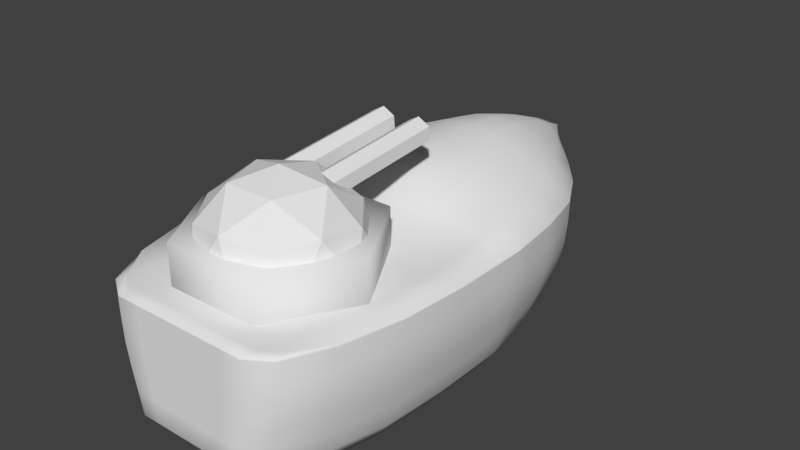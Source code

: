 # Source: shipApplied.blend  (saved by Blender 2.78.0; exported with 4.5.12 LTS)
import bpy
from mathutils import Matrix  # noqa: F401  (used for matrix-valued properties, if any)

bpy.ops.wm.read_factory_settings(use_empty=True)
scene = bpy.context.scene
scene.name = 'Scene'

# ---- collections
col_collection_1 = bpy.data.collections.new('Collection 1'); scene.collection.children.link(col_collection_1)

# ---- world
world_world = bpy.data.worlds.new('World'); scene.world = world_world
world_world.color = (0.05088, 0.05088, 0.05088)
world_world.use_sun_shadow = False
world_world.sun_shadow_jitter_overblur = 0.0
world_world.cycles.sampling_method = 'MANUAL'

# ---- meshes
me_icosphere = bpy.data.meshes.new('Icosphere')
me_icosphere.from_pydata([(0.0, 0.0, -0.6), (0.5104, -0.1658, -0.2683), (2.772e-06, -0.5367, -0.2683), (-0.5104, -0.1658, -0.2683), (-0.3154, 0.4342, -0.2683), (0.3154, 0.4342, -0.2683), (0.3154, -0.4342, 0.2683), (-0.3154, -0.4342, 0.2683), (-0.5104, 0.1658, 0.2683), (-2.772e-06, 0.5367, 0.2683), (0.5104, 0.1658, 0.2683), (0.0, 0.0, 0.6), (1.632e-06, -0.3154, -0.5104), (0.3, -0.09747, -0.5104), (0.3, -0.4129, -0.3154), (0.4854, 0.1577, -0.3154), (0.1854, 0.2552, -0.5104), (-0.3, -0.09748, -0.5104), (-0.3, -0.4129, -0.3154), (-0.1854, 0.2552, -0.5104), (-0.4854, 0.1577, -0.3154), (2.801e-06, 0.5104, -0.3154), (0.6, 2.816e-06, 0.0), (0.4854, 0.3527, 0.0), (0.1854, -0.5706, 0.0), (0.4854, -0.3527, 0.0), (-0.4854, -0.3527, 0.0), (-0.1854, -0.5706, 0.0), (-0.4854, 0.3527, 0.0), (-0.6, -2.816e-06, 0.0), (0.1854, 0.5706, 0.0), (-0.1854, 0.5706, 0.0), (0.4854, -0.1577, 0.3154), (-2.801e-06, -0.5104, 0.3154), (-0.4854, -0.1577, 0.3154), (-0.3, 0.4129, 0.3154), (0.3, 0.4129, 0.3154), (0.1854, -0.2552, 0.5104), (0.3, 0.09748, 0.5104), (-0.1854, -0.2552, 0.5104), (-0.3, 0.09747, 0.5104), (-1.632e-06, 0.3154, 0.5104), (-0.15, 1.13, 0.5943), (-0.15, 0.1338, 0.5072), (-0.0634, 1.134, 0.5445), (-0.0634, 0.1382, 0.4574), (-0.0634, 1.143, 0.4449), (-0.0634, 0.1469, 0.3578), (-0.15, 1.147, 0.3951), (-0.15, 0.1512, 0.3079), (-0.2366, 1.143, 0.4449), (-0.2366, 0.1469, 0.3578), (-0.2366, 1.134, 0.5445), (-0.2366, 0.1382, 0.4574), (0.15, 1.13, 0.5943), (0.15, 0.1338, 0.5072), (0.2366, 1.134, 0.5445), (0.2366, 0.1382, 0.4574), (0.2366, 1.143, 0.4449), (0.2366, 0.1469, 0.3578), (0.15, 1.147, 0.3951), (0.15, 0.1512, 0.3079), (0.0634, 1.143, 0.4449), (0.0634, 0.1469, 0.3578), (0.0634, 1.134, 0.5445), (0.0634, 0.1382, 0.4574)], [], [(0, 13, 12), (1, 13, 15), (0, 12, 17), (0, 17, 19), (0, 19, 16), (1, 15, 22), (2, 14, 24), (3, 18, 26), (4, 20, 28), (5, 21, 30), (1, 22, 25), (2, 24, 27), (3, 26, 29), (4, 28, 31), (5, 30, 23), (6, 32, 37), (7, 33, 39), (8, 34, 40), (10, 36, 38), (38, 41, 11), (35, 40, 41, 9), (41, 40, 11), (35, 8, 40), (40, 39, 11), (40, 34, 39), (34, 7, 39), (39, 37, 11), (39, 33, 37), (33, 6, 37), (37, 38, 11), (37, 32, 38), (32, 10, 38), (23, 36, 10), (23, 30, 36), (30, 9, 36), (31, 35, 9), (31, 28, 35), (28, 8, 35), (29, 34, 8), (29, 26, 34), (26, 7, 34), (27, 33, 7), (27, 24, 33), (24, 6, 33), (25, 32, 6), (25, 22, 32), (22, 10, 32), (30, 31, 9), (30, 21, 31), (21, 4, 31), (28, 29, 8), (28, 20, 29), (20, 3, 29), (26, 27, 7), (26, 18, 27), (18, 2, 27), (24, 25, 6), (24, 14, 25), (14, 1, 25), (22, 23, 10), (22, 15, 23), (15, 5, 23), (16, 21, 5), (16, 19, 21), (19, 4, 21), (19, 20, 4), (19, 17, 20), (17, 3, 20), (17, 18, 3), (17, 12, 18), (12, 2, 18), (15, 16, 5), (15, 13, 16), (13, 0, 16), (12, 14, 2), (12, 13, 14), (13, 1, 14), (36, 9, 41, 38), (42, 43, 45, 44), (44, 45, 47, 46), (46, 47, 49, 48), (48, 49, 51, 50), (45, 43, 53, 51, 49, 47), (50, 51, 53, 52), (52, 53, 43, 42), (42, 44, 46, 48, 50, 52), (54, 55, 57, 56), (56, 57, 59, 58), (58, 59, 61, 60), (60, 61, 63, 62), (57, 55, 65, 63, 61, 59), (62, 63, 65, 64), (64, 65, 55, 54), (54, 56, 58, 60, 62, 64)])
me_icosphere.use_remesh_preserve_volume = False
me_icosphere.use_remesh_preserve_attributes = False
me_icosphere.use_mirror_vertex_groups = False
me_icosphere.update()
me_cylinder = bpy.data.meshes.new('Cylinder')
me_cylinder.from_pydata([(-0.35, 0.6062, -0.2), (-0.35, 0.6062, 0.2), (0.35, 0.6062, -0.2), (0.35, 0.6062, 0.2), (0.7, -2.98e-08, -0.2), (0.7, -2.98e-08, 0.2), (0.35, -0.6062, -0.2), (0.35, -0.6062, 0.2), (-0.35, -0.6062, -0.2), (-0.35, -0.6062, 0.2), (-0.7, -5.96e-08, -0.2), (-0.7, -5.96e-08, 0.2)], [], [(0, 1, 3, 2), (2, 3, 5, 4), (4, 5, 7, 6), (6, 7, 9, 8), (3, 1, 11, 9, 7, 5), (8, 9, 11, 10), (10, 11, 1, 0), (0, 2, 4, 6, 8, 10)])
me_cylinder.polygons.foreach_set('use_smooth', [True] * 8)
me_cylinder.use_remesh_preserve_volume = False
me_cylinder.use_remesh_preserve_attributes = False
me_cylinder.use_mirror_vertex_groups = False
me_cylinder.update()
me_cube_002 = bpy.data.meshes.new('Cube.002')
me_cube_002.from_pydata([(0.125, 1.8, 0.4917), (0.85, -1.567, 0.4917), (0.4875, -1.567, -0.5), (0.2125, -1.567, 0.5), (0.175, -2.0, 0.4917), (0.175, 1.1, 0.8), (0.25, -0.72, 0.5), (0.3562, 1.044, -0.5), (0.6, -0.595, -0.5), (0.7, 1.1, 0.4917), (1.0, -0.595, 0.4917), (0.85, -0.595, -0.3333), (0.95, -0.595, 0.0), (0.525, 1.037, -0.3333), (0.6375, 1.062, 0.0), (0.1375, -2.0, -0.3333), (0.1625, -2.0, 0.0), (0.7, -1.567, -0.3333), (0.8, -1.567, 0.0), (0.1, 1.575, -0.3333), (0.125, 1.625, 0.0), (0.9, 0.4167, 0.0), (0.775, 0.4167, -0.3333), (0.95, 0.4167, 0.4917), (0.525, 0.4167, -0.5), (0.2375, 0.4167, 0.8), (0.95, 0.4167, 0.325), (1.0, -0.595, 0.325), (0.7, 1.087, 0.325), (0.175, -2.0, 0.325), (0.85, -1.567, 0.325), (0.125, 1.725, 0.325), (0.35, 1.496, 0.325), (0.3125, 1.421, 0.0), (0.25, 1.371, -0.3333), (0.35, 1.533, 0.4917), (0.1687, 1.402, -0.5), (0.075, 1.658, 0.625), (0.25, 1.583, 0.55), (0.05625, 1.49, -0.5), (0.025, 1.85, 0.325), (0.525, -2.0, 0.325), (0.7125, 0.4167, 0.625), (0.175, 0.4167, -0.5), (0.025, 1.75, 0.0), (0.025, 1.7, -0.3333), (0.4875, -2.0, 0.0), (0.4125, -2.0, -0.3333), (0.2, -0.595, -0.5), (0.1187, 1.081, -0.5), (0.75, -0.645, 0.5), (0.525, 1.1, 0.625), (0.525, -2.0, 0.4917), (0.6375, -1.567, 0.5), (0.1625, -1.567, -0.5), (0.025, 1.95, 0.4917), (0.75, -0.07833, 0.55), (0.2, -0.02833, -0.5), (1.0, -0.02833, 0.325), (0.95, -0.02833, 0.0), (0.85, -0.02833, -0.3333), (1.0, -0.02833, 0.4917), (0.6, -0.02833, -0.5), (0.25, -0.1533, 0.625), (-0.125, 1.8, 0.4917), (-0.85, -1.567, 0.4917), (-0.4875, -1.567, -0.5), (-0.2125, -1.567, 0.5), (-0.175, -2.0, 0.4917), (-0.175, 1.1, 0.8), (-0.25, -0.72, 0.5), (-0.3562, 1.044, -0.5), (-0.6, -0.595, -0.5), (-0.7, 1.1, 0.4917), (-1.0, -0.595, 0.4917), (-0.85, -0.595, -0.3333), (-0.95, -0.595, 0.0), (-0.525, 1.037, -0.3333), (-0.6375, 1.062, 0.0), (-0.1375, -2.0, -0.3333), (-0.1625, -2.0, 0.0), (-0.7, -1.567, -0.3333), (-0.8, -1.567, 0.0), (-0.1, 1.575, -0.3333), (-0.125, 1.625, 0.0), (-0.9, 0.4167, 0.0), (-0.775, 0.4167, -0.3333), (-0.95, 0.4167, 0.4917), (-0.525, 0.4167, -0.5), (-0.2375, 0.4167, 0.8), (-0.95, 0.4167, 0.325), (-1.0, -0.595, 0.325), (-0.7, 1.087, 0.325), (-0.175, -2.0, 0.325), (-0.85, -1.567, 0.325), (-0.125, 1.725, 0.325), (-0.35, 1.496, 0.325), (-0.3125, 1.421, 0.0), (-0.25, 1.371, -0.3333), (-0.35, 1.533, 0.4917), (-0.1687, 1.402, -0.5), (-0.075, 1.658, 0.625), (-0.25, 1.583, 0.55), (-0.05625, 1.49, -0.5), (-0.025, 1.85, 0.325), (-0.525, -2.0, 0.325), (-0.7125, 0.4167, 0.625), (-0.175, 0.4167, -0.5), (-0.025, 1.75, 0.0), (-0.025, 1.7, -0.3333), (-0.4875, -2.0, 0.0), (-0.4125, -2.0, -0.3333), (-0.2, -0.595, -0.5), (-0.1187, 1.081, -0.5), (-0.75, -0.645, 0.5), (-0.525, 1.1, 0.625), (-0.525, -2.0, 0.4917), (-0.6375, -1.567, 0.5), (-0.1625, -1.567, -0.5), (-0.025, 1.95, 0.4917), (-0.75, -0.07833, 0.55), (-0.2, -0.02833, -0.5), (-1.0, -0.02833, 0.325), (-0.95, -0.02833, 0.0), (-0.85, -0.02833, -0.3333), (-1.0, -0.02833, 0.4917), (-0.6, -0.02833, -0.5), (-0.25, -0.1533, 0.625), (0.125, 1.8, 0.5), (0.1625, 1.486, -0.3333), (0.2172, 1.372, -0.4583), (0.85, -1.567, 0.5), (0.5531, -1.892, -0.3333), (0.4125, -1.892, -0.4583), (0.03281, 1.622, -0.4583), (0.1844, -1.892, 0.4979), (0.0, -1.567, 0.5), (0.0, -1.567, -0.5), (0.0, -2.0, -0.3333), (0.0, 1.725, -0.3333), (0.6219, -1.567, -0.4583), (0.675, 0.4167, -0.4583), (0.7, 1.1, 0.5), (1.0, -0.595, 0.5), (0.0, 1.1, 0.825), (0.0, -0.7325, 0.5), (0.0, 1.091, -0.5), (0.0, -0.595, -0.5), (0.6469, 0.7958, 0.6375), (0.7219, -1.12, 0.5), (0.1484, 0.7911, -0.5), (0.1906, -1.107, -0.5), (0.675, 0.7802, -0.3333), (0.8125, -1.107, -0.3333), (0.2187, 1.63, 0.325), (0.2094, 1.536, 0.0), (0.6938, -1.892, 0.325), (0.6469, -1.892, 0.0), (0.0, -2.0, 0.325), (0.0, -2.0, 0.0), (0.0, 1.875, 0.325), (0.0, 1.775, 0.0), (0.8625, 0.7927, 0.325), (0.8094, 0.7865, 0.0), (0.9625, -1.107, 0.325), (0.9125, -1.107, 0.0), (0.9, -0.595, -0.1667), (0.9875, -0.595, 0.1646), (0.5781, 1.05, -0.1667), (0.6844, 1.075, 0.1646), (0.15, -2.0, -0.1667), (0.1719, -2.0, 0.1646), (0.75, -1.567, -0.1667), (0.8375, -1.567, 0.1646), (0.1187, 1.6, -0.1667), (0.125, 1.662, 0.1646), (0.7625, -0.02833, -0.4583), (0.95, 0.4167, 0.5), (0.0, 0.4167, 0.825), (0.0, 0.4167, -0.5), (0.8438, 0.4167, -0.1667), (0.9375, 0.4167, 0.1646), (0.9375, 0.09708, 0.0), (0.8312, 0.09708, -0.3333), (0.9875, 0.09708, 0.325), (0.1937, 0.09708, -0.5), (0.7406, 0.08458, 0.5938), (0.2187, 1.683, 0.4917), (0.6938, -1.892, 0.4917), (0.0, -2.0, 0.4917), (0.0, 1.975, 0.4917), (0.8625, 0.7958, 0.4917), (0.9625, -1.107, 0.4917), (0.9875, 0.09708, 0.4917), (0.95, 0.4167, 0.4833), (1.0, -0.595, 0.4833), (0.7, 1.1, 0.4833), (0.175, -2.0, 0.4833), (0.85, -1.567, 0.4833), (0.125, 1.8, 0.4833), (0.4578, 1.033, -0.4583), (0.35, 1.533, 0.5), (0.0, 1.671, 0.6375), (0.0, 1.511, -0.5), (0.2781, 1.39, -0.1667), (0.3406, 1.458, 0.1646), (0.35, 1.533, 0.4833), (0.5125, 1.317, 0.325), (0.45, 1.267, 0.0), (0.3687, 1.223, -0.3333), (0.5125, 1.342, 0.4917), (0.0875, 1.307, -0.5), (0.3812, 1.354, 0.5938), (0.025, 1.95, 0.5), (0.1375, -1.892, -0.4583), (0.1047, 1.519, -0.4583), (0.5531, -1.892, 0.4979), (0.2156, 0.7958, 0.825), (0.2406, -1.138, 0.5), (0.4453, 0.7818, -0.5), (0.5719, -1.107, -0.5), (0.45, -2.0, -0.1667), (0.5156, -2.0, 0.1646), (0.025, 1.737, -0.1667), (0.025, 1.775, 0.1646), (0.5812, 0.09708, -0.5), (0.2469, 0.06583, 0.7312), (0.525, -2.0, 0.4833), (0.025, 1.95, 0.4833), (0.2625, 1.239, -0.5), (0.125, 1.373, 0.7313), (0.1562, 1.627, 0.5938), (0.1125, 1.446, -0.5), (0.0625, 1.794, 0.325), (0.35, -2.0, 0.325), (0.475, 0.4167, 0.7313), (0.35, 0.4167, -0.5), (0.0625, 1.694, 0.0), (0.05625, 1.644, -0.3333), (0.325, -2.0, 0.0), (0.275, -2.0, -0.3333), (0.4, -0.595, -0.5), (0.2375, 1.062, -0.5), (0.5, -0.6888, 0.5), (0.35, 1.1, 0.7313), (0.35, -2.0, 0.4917), (0.425, -1.567, 0.5), (0.325, -1.567, -0.5), (0.0625, 1.888, 0.4917), (1.0, -0.02833, 0.5), (0.0, -0.1658, 0.6375), (0.0, -0.02833, -0.5), (0.9, -0.02833, -0.1667), (0.9875, -0.02833, 0.1646), (0.7625, -0.595, -0.4583), (1.0, -0.02833, 0.4833), (0.4, -0.02833, -0.5), (0.5, -0.1221, 0.5938), (0.75, -0.2592, 0.5125), (0.2, -0.1842, -0.5), (1.0, -0.1842, 0.325), (0.95, -0.1842, 0.0), (0.85, -0.1842, -0.3333), (1.0, -0.1842, 0.4917), (0.6, -0.1842, -0.5), (0.25, -0.3717, 0.5312), (-0.125, 1.8, 0.5), (-0.1625, 1.486, -0.3333), (-0.2172, 1.372, -0.4583), (-0.85, -1.567, 0.5), (-0.5531, -1.892, -0.3333), (-0.4125, -1.892, -0.4583), (-0.03281, 1.622, -0.4583), (-0.1844, -1.892, 0.4979), (-0.6219, -1.567, -0.4583), (-0.675, 0.4167, -0.4583), (-0.7, 1.1, 0.5), (-1.0, -0.595, 0.5), (-0.6469, 0.7958, 0.6375), (-0.7219, -1.12, 0.5), (-0.1484, 0.7911, -0.5), (-0.1906, -1.107, -0.5), (-0.675, 0.7802, -0.3333), (-0.8125, -1.107, -0.3333), (-0.2187, 1.63, 0.325), (-0.2094, 1.536, 0.0), (-0.6938, -1.892, 0.325), (-0.6469, -1.892, 0.0), (-0.8625, 0.7927, 0.325), (-0.8094, 0.7865, 0.0), (-0.9625, -1.107, 0.325), (-0.9125, -1.107, 0.0), (-0.9, -0.595, -0.1667), (-0.9875, -0.595, 0.1646), (-0.5781, 1.05, -0.1667), (-0.6844, 1.075, 0.1646), (-0.15, -2.0, -0.1667), (-0.1719, -2.0, 0.1646), (-0.75, -1.567, -0.1667), (-0.8375, -1.567, 0.1646), (-0.1187, 1.6, -0.1667), (-0.125, 1.662, 0.1646), (-0.7625, -0.02833, -0.4583), (-0.95, 0.4167, 0.5), (-0.8437, 0.4167, -0.1667), (-0.9375, 0.4167, 0.1646), (-0.9375, 0.09708, 0.0), (-0.8312, 0.09708, -0.3333), (-0.9875, 0.09708, 0.325), (-0.1937, 0.09708, -0.5), (-0.7406, 0.08458, 0.5938), (-0.2187, 1.683, 0.4917), (-0.6938, -1.892, 0.4917), (-0.8625, 0.7958, 0.4917), (-0.9625, -1.107, 0.4917), (-0.9875, 0.09708, 0.4917), (-0.95, 0.4167, 0.4833), (-1.0, -0.595, 0.4833), (-0.7, 1.1, 0.4833), (-0.175, -2.0, 0.4833), (-0.85, -1.567, 0.4833), (-0.125, 1.8, 0.4833), (-0.4578, 1.033, -0.4583), (-0.35, 1.533, 0.5), (-0.2781, 1.39, -0.1667), (-0.3406, 1.458, 0.1646), (-0.35, 1.533, 0.4833), (-0.5125, 1.317, 0.325), (-0.45, 1.267, 0.0), (-0.3687, 1.223, -0.3333), (-0.5125, 1.342, 0.4917), (-0.0875, 1.307, -0.5), (-0.3812, 1.354, 0.5938), (-0.025, 1.95, 0.5), (-0.1375, -1.892, -0.4583), (-0.1047, 1.519, -0.4583), (-0.5531, -1.892, 0.4979), (-0.2156, 0.7958, 0.825), (-0.2406, -1.138, 0.5), (-0.4453, 0.7818, -0.5), (-0.5719, -1.107, -0.5), (-0.45, -2.0, -0.1667), (-0.5156, -2.0, 0.1646), (-0.025, 1.737, -0.1667), (-0.025, 1.775, 0.1646), (-0.5812, 0.09708, -0.5), (-0.2469, 0.06583, 0.7313), (-0.525, -2.0, 0.4833), (-0.025, 1.95, 0.4833), (-0.2625, 1.239, -0.5), (-0.125, 1.373, 0.7312), (-0.1562, 1.627, 0.5938), (-0.1125, 1.446, -0.5), (-0.0625, 1.794, 0.325), (-0.35, -2.0, 0.325), (-0.475, 0.4167, 0.7313), (-0.35, 0.4167, -0.5), (-0.0625, 1.694, 0.0), (-0.05625, 1.644, -0.3333), (-0.325, -2.0, 0.0), (-0.275, -2.0, -0.3333), (-0.4, -0.595, -0.5), (-0.2375, 1.062, -0.5), (-0.5, -0.6887, 0.5), (-0.35, 1.1, 0.7313), (-0.35, -2.0, 0.4917), (-0.425, -1.567, 0.5), (-0.325, -1.567, -0.5), (-0.0625, 1.888, 0.4917), (-1.0, -0.02833, 0.5), (-0.9, -0.02833, -0.1667), (-0.9875, -0.02833, 0.1646), (-0.7625, -0.595, -0.4583), (-1.0, -0.02833, 0.4833), (-0.4, -0.02833, -0.5), (-0.5, -0.1221, 0.5938), (-0.75, -0.2592, 0.5125), (-0.2, -0.1842, -0.5), (-1.0, -0.1842, 0.325), (-0.95, -0.1842, 0.0), (-0.85, -0.1842, -0.3333), (-1.0, -0.1842, 0.4917), (-0.6, -0.1842, -0.5), (-0.25, -0.3717, 0.5312), (0.5278, -1.807, -0.4259), (0.6847, -1.807, 0.4963), (0.1576, 1.463, -0.4259), (0.2187, 1.683, 0.5), (0.7273, -1.107, -0.4583), (0.577, 0.779, -0.4583), (0.8625, 0.7958, 0.5), (0.9625, -1.107, 0.5), (0.2164, 1.58, 0.1646), (0.193, 1.504, -0.1667), (0.682, -1.892, 0.1646), (0.6, -1.892, -0.1667), (0.8492, 0.7896, 0.1646), (0.7492, 0.7833, -0.1667), (0.95, -1.107, 0.1646), (0.8625, -1.107, -0.1667), (0.7406, 0.09708, -0.4583), (0.9875, 0.09708, 0.5), (0.8859, 0.09708, -0.1667), (0.975, 0.09708, 0.1646), (0.2187, 1.683, 0.4833), (0.6937, -1.892, 0.4833), (0.8625, 0.7958, 0.4833), (0.9625, -1.107, 0.4833), (0.9875, 0.09708, 0.4833), (0.3328, 1.217, -0.4583), (0.5125, 1.342, 0.5), (0.3984, 1.243, -0.1667), (0.4969, 1.292, 0.1646), (0.5125, 1.342, 0.4833), (0.0625, 1.887, 0.5), (0.275, -1.892, -0.4583), (0.06719, 1.572, -0.4583), (0.3687, -1.892, 0.4979), (0.4313, 0.7958, 0.7531), (0.4812, -1.131, 0.5), (0.2969, 0.7865, -0.5), (0.3812, -1.107, -0.5), (0.3, -2.0, -0.1667), (0.3437, -2.0, 0.1646), (0.06094, 1.678, -0.1667), (0.0625, 1.722, 0.1646), (0.3875, 0.09708, -0.5), (0.4937, 0.07365, 0.675), (0.35, -2.0, 0.4833), (0.0625, 1.887, 0.4833), (0.175, 1.273, -0.5), (0.2516, 1.365, 0.675), (1.0, -0.1842, 0.5), (0.9, -0.1842, -0.1667), (0.9875, -0.1842, 0.1646), (0.7625, -0.1842, -0.4583), (1.0, -0.1842, 0.4833), (0.4, -0.1842, -0.5), (0.5, -0.3248, 0.5234), (-0.5278, -1.807, -0.4259), (-0.6847, -1.807, 0.4963), (-0.1576, 1.463, -0.4259), (-0.2187, 1.683, 0.5), (0.0, 1.647, -0.4583), (0.0, 1.975, 0.5), (0.0, -1.892, -0.4583), (-9.313e-10, -1.892, 0.4979), (-0.7273, -1.107, -0.4583), (-0.577, 0.779, -0.4583), (-0.8625, 0.7958, 0.5), (-0.9625, -1.107, 0.5), (0.0, 0.7958, 0.85), (0.0, -1.141, 0.5), (9.313e-10, 0.7935, -0.5), (0.0, -1.107, -0.5), (-0.2164, 1.58, 0.1646), (-0.193, 1.504, -0.1667), (-0.682, -1.892, 0.1646), (-0.6, -1.892, -0.1667), (-9.313e-10, -2.0, 0.1646), (0.0, -2.0, -0.1667), (0.0, 1.8, 0.1646), (0.0, 1.762, -0.1667), (-0.8492, 0.7896, 0.1646), (-0.7492, 0.7833, -0.1667), (-0.95, -1.107, 0.1646), (-0.8625, -1.107, -0.1667), (-0.7406, 0.09708, -0.4583), (-0.9875, 0.09708, 0.5), (0.0, 0.06271, 0.7531), (0.0, 0.09708, -0.5), (-0.8859, 0.09708, -0.1667), (-0.975, 0.09708, 0.1646), (-0.2187, 1.683, 0.4833), (-0.6937, -1.892, 0.4833), (0.0, -2.0, 0.4833), (0.0, 1.975, 0.4833), (-0.8625, 0.7958, 0.4833), (-0.9625, -1.107, 0.4833), (-0.9875, 0.09708, 0.4833), (-0.3328, 1.217, -0.4583), (-0.5125, 1.342, 0.5), (0.0, 1.376, 0.7531), (0.0, 1.324, -0.5), (-0.3984, 1.243, -0.1667), (-0.4969, 1.292, 0.1646), (-0.5125, 1.342, 0.4833), (-0.0625, 1.887, 0.5), (-0.275, -1.892, -0.4583), (-0.06719, 1.572, -0.4583), (-0.3687, -1.892, 0.4979), (-0.4313, 0.7958, 0.7531), (-0.4812, -1.131, 0.5), (-0.2969, 0.7865, -0.5), (-0.3812, -1.107, -0.5), (-0.3, -2.0, -0.1667), (-0.3437, -2.0, 0.1646), (-0.06094, 1.678, -0.1667), (-0.0625, 1.722, 0.1646), (-0.3875, 0.09708, -0.5), (-0.4937, 0.07365, 0.675), (-0.35, -2.0, 0.4833), (-0.0625, 1.887, 0.4833), (-0.175, 1.273, -0.5), (-0.2516, 1.365, 0.675), (-1.0, -0.1842, 0.5), (0.0, -0.3904, 0.5344), (0.0, -0.1842, -0.5), (-0.9, -0.1842, -0.1667), (-0.9875, -0.1842, 0.1646), (-0.7625, -0.1842, -0.4583), (-1.0, -0.1842, 0.4833), (-0.4, -0.1842, -0.5), (-0.5, -0.3248, 0.5234)], [], [(0, 199, 429, 248), (0, 248, 414, 128), (0, 128, 387, 187), (0, 187, 404, 199), (1, 198, 407, 192), (1, 192, 391, 131), (1, 131, 385, 188), (1, 188, 405, 198), (2, 247, 421, 220), (2, 220, 388, 140), (2, 140, 384, 133), (2, 133, 415, 247), (3, 246, 419, 218), (3, 218, 452, 136), (3, 136, 446, 135), (3, 135, 417, 246), (4, 197, 428, 245), (4, 245, 417, 135), (4, 135, 446, 189), (4, 189, 475, 197), (5, 244, 431, 230), (5, 230, 482, 144), (5, 144, 451, 217), (5, 217, 418, 244), (6, 243, 438, 265), (6, 265, 506, 145), (6, 145, 452, 218), (6, 218, 419, 243), (7, 242, 430, 229), (7, 229, 409, 200), (7, 200, 389, 219), (7, 219, 420, 242), (8, 241, 437, 264), (8, 264, 435, 254), (8, 254, 388, 220), (8, 220, 421, 241), (9, 196, 413, 210), (9, 210, 410, 142), (9, 142, 390, 191), (9, 191, 406, 196), (10, 195, 436, 263), (10, 263, 432, 143), (10, 143, 391, 192), (10, 192, 407, 195), (11, 254, 435, 262), (11, 262, 433, 166), (11, 166, 399, 153), (11, 153, 388, 254), (12, 166, 433, 261), (12, 261, 434, 167), (12, 167, 398, 165), (12, 165, 399, 166), (13, 200, 409, 209), (13, 209, 411, 168), (13, 168, 397, 152), (13, 152, 389, 200), (14, 168, 411, 208), (14, 208, 412, 169), (14, 169, 396, 163), (14, 163, 397, 168), (15, 214, 415, 240), (15, 240, 422, 170), (15, 170, 460, 138), (15, 138, 445, 214), (16, 170, 422, 239), (16, 239, 423, 171), (16, 171, 459, 159), (16, 159, 460, 170), (17, 140, 388, 153), (17, 153, 399, 172), (17, 172, 395, 132), (17, 132, 384, 140), (18, 172, 399, 165), (18, 165, 398, 173), (18, 173, 394, 157), (18, 157, 395, 172), (19, 215, 416, 238), (19, 238, 424, 174), (19, 174, 393, 129), (19, 129, 386, 215), (20, 174, 424, 237), (20, 237, 425, 175), (20, 175, 392, 155), (20, 155, 393, 174), (21, 180, 397, 163), (21, 163, 396, 181), (21, 181, 403, 182), (21, 182, 402, 180), (22, 141, 389, 152), (22, 152, 397, 180), (22, 180, 402, 183), (22, 183, 400, 141), (23, 194, 406, 191), (23, 191, 390, 177), (23, 177, 401, 193), (23, 193, 408, 194), (24, 236, 420, 219), (24, 219, 389, 141), (24, 141, 400, 225), (24, 225, 426, 236), (25, 235, 418, 217), (25, 217, 451, 178), (25, 178, 469, 226), (25, 226, 427, 235), (26, 181, 396, 162), (26, 162, 406, 194), (26, 194, 408, 184), (26, 184, 403, 181), (27, 167, 434, 260), (27, 260, 436, 195), (27, 195, 407, 164), (27, 164, 398, 167), (28, 169, 412, 207), (28, 207, 413, 196), (28, 196, 406, 162), (28, 162, 396, 169), (29, 171, 423, 234), (29, 234, 428, 197), (29, 197, 475, 158), (29, 158, 459, 171), (30, 173, 398, 164), (30, 164, 407, 198), (30, 198, 405, 156), (30, 156, 394, 173), (31, 175, 425, 233), (31, 233, 429, 199), (31, 199, 404, 154), (31, 154, 392, 175), (32, 205, 392, 154), (32, 154, 404, 206), (32, 206, 413, 207), (32, 207, 412, 205), (33, 204, 393, 155), (33, 155, 392, 205), (33, 205, 412, 208), (33, 208, 411, 204), (34, 130, 386, 129), (34, 129, 393, 204), (34, 204, 411, 209), (34, 209, 409, 130), (35, 206, 404, 187), (35, 187, 387, 201), (35, 201, 410, 210), (35, 210, 413, 206), (36, 232, 416, 215), (36, 215, 386, 130), (36, 130, 409, 229), (36, 229, 430, 232), (37, 231, 414, 213), (37, 213, 444, 202), (37, 202, 482, 230), (37, 230, 431, 231), (38, 201, 387, 128), (38, 128, 414, 231), (38, 231, 431, 212), (38, 212, 410, 201), (39, 203, 443, 134), (39, 134, 416, 232), (39, 232, 430, 211), (39, 211, 483, 203), (40, 224, 461, 160), (40, 160, 476, 228), (40, 228, 429, 233), (40, 233, 425, 224), (41, 222, 394, 156), (41, 156, 405, 227), (41, 227, 428, 234), (41, 234, 423, 222), (42, 177, 390, 148), (42, 148, 418, 235), (42, 235, 427, 186), (42, 186, 401, 177), (43, 179, 453, 150), (43, 150, 420, 236), (43, 236, 426, 185), (43, 185, 470, 179), (44, 223, 462, 161), (44, 161, 461, 224), (44, 224, 425, 237), (44, 237, 424, 223), (45, 134, 443, 139), (45, 139, 462, 223), (45, 223, 424, 238), (45, 238, 416, 134), (46, 221, 395, 157), (46, 157, 394, 222), (46, 222, 423, 239), (46, 239, 422, 221), (47, 133, 384, 132), (47, 132, 395, 221), (47, 221, 422, 240), (47, 240, 415, 133), (48, 147, 507, 259), (48, 259, 437, 241), (48, 241, 421, 151), (48, 151, 454, 147), (49, 146, 483, 211), (49, 211, 430, 242), (49, 242, 420, 150), (49, 150, 453, 146), (50, 143, 432, 258), (50, 258, 438, 243), (50, 243, 419, 149), (50, 149, 391, 143), (51, 142, 410, 212), (51, 212, 431, 244), (51, 244, 418, 148), (51, 148, 390, 142), (52, 227, 405, 188), (52, 188, 385, 216), (52, 216, 417, 245), (52, 245, 428, 227), (53, 131, 391, 149), (53, 149, 419, 246), (53, 246, 417, 216), (53, 216, 385, 131), (54, 137, 454, 151), (54, 151, 421, 247), (54, 247, 415, 214), (54, 214, 445, 137), (55, 228, 476, 190), (55, 190, 444, 213), (55, 213, 414, 248), (55, 248, 429, 228), (56, 249, 401, 186), (56, 186, 427, 257), (56, 257, 438, 258), (56, 258, 432, 249), (57, 251, 470, 185), (57, 185, 426, 256), (57, 256, 437, 259), (57, 259, 507, 251), (58, 253, 403, 184), (58, 184, 408, 255), (58, 255, 436, 260), (58, 260, 434, 253), (59, 252, 402, 182), (59, 182, 403, 253), (59, 253, 434, 261), (59, 261, 433, 252), (60, 176, 400, 183), (60, 183, 402, 252), (60, 252, 433, 262), (60, 262, 435, 176), (61, 255, 408, 193), (61, 193, 401, 249), (61, 249, 432, 263), (61, 263, 436, 255), (62, 256, 426, 225), (62, 225, 400, 176), (62, 176, 435, 264), (62, 264, 437, 256), (63, 257, 427, 226), (63, 226, 469, 250), (63, 250, 506, 265), (63, 265, 438, 257), (64, 368, 502, 321), (64, 321, 473, 311), (64, 311, 442, 266), (64, 266, 487, 368), (65, 314, 478, 320), (65, 320, 474, 312), (65, 312, 440, 269), (65, 269, 450, 314), (66, 340, 494, 367), (66, 367, 488, 271), (66, 271, 439, 274), (66, 274, 447, 340), (67, 338, 492, 366), (67, 366, 490, 273), (67, 273, 446, 136), (67, 136, 452, 338), (68, 365, 501, 319), (68, 319, 475, 189), (68, 189, 446, 273), (68, 273, 490, 365), (69, 350, 504, 364), (69, 364, 491, 337), (69, 337, 451, 144), (69, 144, 482, 350), (70, 383, 513, 363), (70, 363, 492, 338), (70, 338, 452, 145), (70, 145, 506, 383), (71, 349, 503, 362), (71, 362, 493, 339), (71, 339, 448, 322), (71, 322, 480, 349), (72, 382, 512, 361), (72, 361, 494, 340), (72, 340, 447, 372), (72, 372, 510, 382), (73, 330, 486, 318), (73, 318, 477, 313), (73, 313, 449, 276), (73, 276, 481, 330), (74, 381, 511, 317), (74, 317, 478, 314), (74, 314, 450, 277), (74, 277, 505, 381), (75, 380, 510, 372), (75, 372, 447, 283), (75, 283, 466, 292), (75, 292, 508, 380), (76, 379, 508, 292), (76, 292, 466, 291), (76, 291, 465, 293), (76, 293, 509, 379), (77, 329, 480, 322), (77, 322, 448, 282), (77, 282, 464, 294), (77, 294, 484, 329), (78, 328, 484, 294), (78, 294, 464, 289), (78, 289, 463, 295), (78, 295, 485, 328), (79, 360, 488, 334), (79, 334, 445, 138), (79, 138, 460, 296), (79, 296, 495, 360), (80, 359, 495, 296), (80, 296, 460, 159), (80, 159, 459, 297), (80, 297, 496, 359), (81, 283, 447, 274), (81, 274, 439, 270), (81, 270, 458, 298), (81, 298, 466, 283), (82, 291, 466, 298), (82, 298, 458, 287), (82, 287, 457, 299), (82, 299, 465, 291), (83, 358, 489, 335), (83, 335, 441, 267), (83, 267, 456, 300), (83, 300, 497, 358), (84, 357, 497, 300), (84, 300, 456, 285), (84, 285, 455, 301), (84, 301, 498, 357), (85, 289, 464, 304), (85, 304, 471, 306), (85, 306, 472, 305), (85, 305, 463, 289), (86, 282, 448, 275), (86, 275, 467, 307), (86, 307, 471, 304), (86, 304, 464, 282), (87, 313, 477, 316), (87, 316, 479, 315), (87, 315, 468, 303), (87, 303, 449, 313), (88, 339, 493, 356), (88, 356, 499, 345), (88, 345, 467, 275), (88, 275, 448, 339), (89, 337, 491, 355), (89, 355, 500, 346), (89, 346, 469, 178), (89, 178, 451, 337), (90, 288, 463, 305), (90, 305, 472, 308), (90, 308, 479, 316), (90, 316, 477, 288), (91, 378, 509, 293), (91, 293, 465, 290), (91, 290, 478, 317), (91, 317, 511, 378), (92, 327, 485, 295), (92, 295, 463, 288), (92, 288, 477, 318), (92, 318, 486, 327), (93, 354, 496, 297), (93, 297, 459, 158), (93, 158, 475, 319), (93, 319, 501, 354), (94, 290, 465, 299), (94, 299, 457, 286), (94, 286, 474, 320), (94, 320, 478, 290), (95, 353, 498, 301), (95, 301, 455, 284), (95, 284, 473, 321), (95, 321, 502, 353), (96, 284, 455, 325), (96, 325, 485, 327), (96, 327, 486, 326), (96, 326, 473, 284), (97, 285, 456, 324), (97, 324, 484, 328), (97, 328, 485, 325), (97, 325, 455, 285), (98, 267, 441, 268), (98, 268, 480, 329), (98, 329, 484, 324), (98, 324, 456, 267), (99, 311, 473, 326), (99, 326, 486, 330), (99, 330, 481, 323), (99, 323, 442, 311), (100, 335, 489, 352), (100, 352, 503, 349), (100, 349, 480, 268), (100, 268, 441, 335), (101, 333, 487, 351), (101, 351, 504, 350), (101, 350, 482, 202), (101, 202, 444, 333), (102, 266, 442, 323), (102, 323, 481, 332), (102, 332, 504, 351), (102, 351, 487, 266), (103, 272, 443, 203), (103, 203, 483, 331), (103, 331, 503, 352), (103, 352, 489, 272), (104, 160, 461, 344), (104, 344, 498, 353), (104, 353, 502, 348), (104, 348, 476, 160), (105, 286, 457, 342), (105, 342, 496, 354), (105, 354, 501, 347), (105, 347, 474, 286), (106, 278, 449, 303), (106, 303, 468, 310), (106, 310, 500, 355), (106, 355, 491, 278), (107, 280, 453, 179), (107, 179, 470, 309), (107, 309, 499, 356), (107, 356, 493, 280), (108, 161, 462, 343), (108, 343, 497, 357), (108, 357, 498, 344), (108, 344, 461, 161), (109, 139, 443, 272), (109, 272, 489, 358), (109, 358, 497, 343), (109, 343, 462, 139), (110, 287, 458, 341), (110, 341, 495, 359), (110, 359, 496, 342), (110, 342, 457, 287), (111, 270, 439, 271), (111, 271, 488, 360), (111, 360, 495, 341), (111, 341, 458, 270), (112, 377, 507, 147), (112, 147, 454, 281), (112, 281, 494, 361), (112, 361, 512, 377), (113, 331, 483, 146), (113, 146, 453, 280), (113, 280, 493, 362), (113, 362, 503, 331), (114, 376, 505, 277), (114, 277, 450, 279), (114, 279, 492, 363), (114, 363, 513, 376), (115, 332, 481, 276), (115, 276, 449, 278), (115, 278, 491, 364), (115, 364, 504, 332), (116, 312, 474, 347), (116, 347, 501, 365), (116, 365, 490, 336), (116, 336, 440, 312), (117, 279, 450, 269), (117, 269, 440, 336), (117, 336, 490, 366), (117, 366, 492, 279), (118, 281, 454, 137), (118, 137, 445, 334), (118, 334, 488, 367), (118, 367, 494, 281), (119, 190, 476, 348), (119, 348, 502, 368), (119, 368, 487, 333), (119, 333, 444, 190), (120, 310, 468, 369), (120, 369, 505, 376), (120, 376, 513, 375), (120, 375, 500, 310), (121, 309, 470, 251), (121, 251, 507, 377), (121, 377, 512, 374), (121, 374, 499, 309), (122, 308, 472, 371), (122, 371, 509, 378), (122, 378, 511, 373), (122, 373, 479, 308), (123, 306, 471, 370), (123, 370, 508, 379), (123, 379, 509, 371), (123, 371, 472, 306), (124, 307, 467, 302), (124, 302, 510, 380), (124, 380, 508, 370), (124, 370, 471, 307), (125, 315, 479, 373), (125, 373, 511, 381), (125, 381, 505, 369), (125, 369, 468, 315), (126, 345, 499, 374), (126, 374, 512, 382), (126, 382, 510, 302), (126, 302, 467, 345), (127, 346, 500, 375), (127, 375, 513, 383), (127, 383, 506, 250), (127, 250, 469, 346)])
me_cube_002.polygons.foreach_set('use_smooth', [True] * 512)
me_cube_002.use_remesh_preserve_volume = False
me_cube_002.use_remesh_preserve_attributes = False
me_cube_002.use_mirror_vertex_groups = False
me_cube_002.update()

# ---- objects
ob_cannon = bpy.data.objects.new('Cannon', me_icosphere)
ob_cannonmount = bpy.data.objects.new('CannonMount', me_cylinder)
ob_ship = bpy.data.objects.new('Ship', me_cube_002)

# ---- transforms, parenting, visibility, modifiers, constraints
ob_cannon.location = (-1.987e-08, -1.133, 0.6)
ob_cannon.lineart.crease_threshold = 0.0
ob_cannonmount.location = (0.0, -1.133, 0.6)
ob_cannonmount.lineart.crease_threshold = 0.0
ob_ship.location = (0.0, 0.0, 0.0)
ob_ship.lineart.crease_threshold = 0.0

# ---- collection membership
col_collection_1.objects.link(ob_cannon)
col_collection_1.objects.link(ob_cannonmount)
col_collection_1.objects.link(ob_ship)

# ---- scene / render settings (as saved in the file)
scene.frame_start = 1; scene.frame_end = 250; scene.frame_set(1)
scene.render.engine = 'BLENDER_EEVEE_NEXT'
scene.render.resolution_percentage = 50
scene.render.dither_intensity = 0.0
scene.cycles.use_denoising = False
scene.cycles.samples = 128
scene.cycles.sampling_pattern = 'TABULATED_SOBOL'
scene.cycles.light_sampling_threshold = 0.0
scene.cycles.use_adaptive_sampling = False
scene.cycles.use_light_tree = False
scene.cycles.blur_glossy = 0.0
scene.cycles.sample_clamp_indirect = 0.0
scene.view_settings.view_transform = 'Standard'
bpy.context.view_layer.update()

# ---- added for rendering (the .blend has no active camera and no usable light): camera, sun
cam_auto = bpy.data.cameras.new('AutoCamera')
cam_auto.lens = 50.0
cam_auto.sensor_width = 36.0
cam_auto.clip_end = 1000.0
ob_auto_camera = bpy.data.objects.new('AutoCamera', cam_auto)
scene.collection.objects.link(ob_auto_camera)
ob_auto_camera.location = (4.40728, -5.30123, 3.87582)
ob_auto_camera.rotation_euler = (1.09748, -7.21219e-08, 0.694738)
scene.camera = ob_auto_camera
light_auto_sun = bpy.data.lights.new('AutoSun', 'SUN')
light_auto_sun.energy = 3.0
light_auto_sun.angle = 0.0523599
ob_auto_sun = bpy.data.objects.new('AutoSun', light_auto_sun)
scene.collection.objects.link(ob_auto_sun)
ob_auto_sun.rotation_euler = (0.872665, 0.174533, 0.523599)
bpy.context.view_layer.update()
